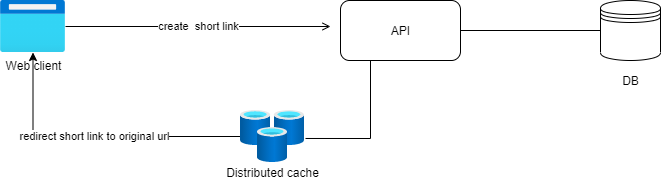

The diagram above was exported from draw.io. Its source (the exported page's mxGraphModel, read from the mxfile embedded in the PNG):
<mxGraphModel dx="1027" dy="790" grid="1" gridSize="10" guides="1" tooltips="1" connect="1" arrows="1" fold="1" page="1" pageScale="1" pageWidth="1169" pageHeight="827" math="0" shadow="0">
  <root>
    <mxCell id="0" />
    <mxCell id="1" parent="0" />
    <mxCell id="13" value="create&amp;nbsp; short link" style="rounded=1;orthogonalLoop=1;jettySize=auto;html=1;endArrow=open;endFill=0;" edge="1" parent="1" source="2">
      <mxGeometry relative="1" as="geometry">
        <mxPoint x="410" y="66" as="targetPoint" />
      </mxGeometry>
    </mxCell>
    <mxCell id="2" value="Web client" style="aspect=fixed;html=1;points=[];align=center;image;fontSize=12;image=img/lib/azure2/general/Browser.svg;" vertex="1" parent="1">
      <mxGeometry x="80" y="40" width="65" height="52" as="geometry" />
    </mxCell>
    <mxCell id="14" value="" style="edgeStyle=orthogonalEdgeStyle;rounded=0;orthogonalLoop=1;jettySize=auto;html=1;exitX=0.25;exitY=1;exitDx=0;exitDy=0;entryX=1.016;entryY=0.538;entryDx=0;entryDy=0;entryPerimeter=0;endArrow=none;endFill=0;" edge="1" parent="1" source="3" target="4">
      <mxGeometry relative="1" as="geometry">
        <mxPoint x="340" y="210" as="targetPoint" />
      </mxGeometry>
    </mxCell>
    <mxCell id="16" style="edgeStyle=none;rounded=1;orthogonalLoop=1;jettySize=auto;html=1;exitX=1;exitY=0.5;exitDx=0;exitDy=0;entryX=0;entryY=0.5;entryDx=0;entryDy=0;endArrow=none;endFill=0;" edge="1" parent="1" source="3" target="5">
      <mxGeometry relative="1" as="geometry" />
    </mxCell>
    <mxCell id="3" value="" style="rounded=1;whiteSpace=wrap;html=1;" vertex="1" parent="1">
      <mxGeometry x="420" y="40" width="120" height="60" as="geometry" />
    </mxCell>
    <mxCell id="15" value="redirect short link to original url" style="edgeStyle=orthogonalEdgeStyle;rounded=0;orthogonalLoop=1;jettySize=auto;html=1;endArrow=classic;endFill=1;" edge="1" parent="1" source="4" target="2">
      <mxGeometry relative="1" as="geometry" />
    </mxCell>
    <mxCell id="4" value="" style="aspect=fixed;html=1;points=[];align=center;image;fontSize=12;image=img/lib/azure2/databases/Cache_Redis.svg;" vertex="1" parent="1">
      <mxGeometry x="320" y="150" width="64" height="52" as="geometry" />
    </mxCell>
    <mxCell id="5" value="" style="shape=datastore;whiteSpace=wrap;html=1;" vertex="1" parent="1">
      <mxGeometry x="680" y="40" width="60" height="60" as="geometry" />
    </mxCell>
    <mxCell id="6" value="Distributed cache" style="text;html=1;align=center;verticalAlign=middle;resizable=0;points=[];autosize=1;" vertex="1" parent="1">
      <mxGeometry x="297" y="202" width="110" height="20" as="geometry" />
    </mxCell>
    <mxCell id="9" value="API" style="text;html=1;align=center;verticalAlign=middle;resizable=0;points=[];autosize=1;" vertex="1" parent="1">
      <mxGeometry x="465" y="60" width="30" height="20" as="geometry" />
    </mxCell>
    <mxCell id="10" value="DB" style="text;html=1;align=center;verticalAlign=middle;resizable=0;points=[];autosize=1;" vertex="1" parent="1">
      <mxGeometry x="695" y="110" width="30" height="20" as="geometry" />
    </mxCell>
  </root>
</mxGraphModel>